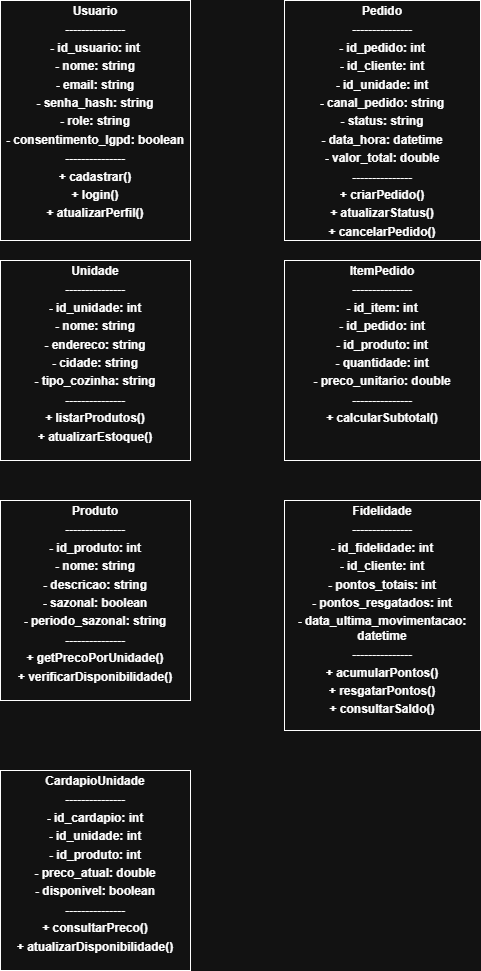

The diagram above was exported from draw.io. Its source (the exported page's mxGraphModel, read from the mxfile embedded in the PNG):
<mxGraphModel dx="587" dy="759" grid="1" gridSize="10" guides="1" tooltips="1" connect="1" arrows="1" fold="1" page="1" pageScale="1" pageWidth="827" pageHeight="1169" math="0" shadow="0">
  <root>
    <mxCell id="0" />
    <mxCell id="1" parent="0" />
    <mxCell id="DqwMNpHwFdRwRKoxtqER-1" parent="1" style="verticalAlign=top;align=left;overflow=fill;html=1;whiteSpace=wrap;" value="&lt;p style=&quot;margin:0px;margin-top:4px;text-align:center;&quot;&gt;&lt;b&gt;Usuario&lt;/b&gt;&lt;/p&gt;&lt;p style=&quot;margin:0px;margin-top:4px;text-align:center;&quot;&gt;&lt;b&gt;---------------&lt;/b&gt;&lt;/p&gt;&lt;p style=&quot;margin:0px;margin-top:4px;text-align:center;&quot;&gt;&lt;b&gt;- id_usuario: int&lt;/b&gt;&lt;/p&gt;&lt;p style=&quot;margin:0px;margin-top:4px;text-align:center;&quot;&gt;&lt;b&gt;- nome: string&lt;/b&gt;&lt;/p&gt;&lt;p style=&quot;margin:0px;margin-top:4px;text-align:center;&quot;&gt;&lt;b&gt;- email: string&lt;/b&gt;&lt;/p&gt;&lt;p style=&quot;margin:0px;margin-top:4px;text-align:center;&quot;&gt;&lt;b&gt;- senha_hash: string&lt;/b&gt;&lt;/p&gt;&lt;p style=&quot;margin:0px;margin-top:4px;text-align:center;&quot;&gt;&lt;b&gt;- role: string&lt;/b&gt;&lt;/p&gt;&lt;p style=&quot;margin:0px;margin-top:4px;text-align:center;&quot;&gt;&lt;b&gt;- consentimento_lgpd: boolean&lt;/b&gt;&lt;/p&gt;&lt;p style=&quot;margin:0px;margin-top:4px;text-align:center;&quot;&gt;&lt;b&gt;---------------&lt;/b&gt;&lt;/p&gt;&lt;p style=&quot;margin:0px;margin-top:4px;text-align:center;&quot;&gt;&lt;b&gt;+ cadastrar()&lt;/b&gt;&lt;/p&gt;&lt;p style=&quot;margin:0px;margin-top:4px;text-align:center;&quot;&gt;&lt;b&gt;+ login()&lt;/b&gt;&lt;/p&gt;&lt;p style=&quot;margin:0px;margin-top:4px;text-align:center;&quot;&gt;&lt;b&gt;+ atualizarPerfil()&lt;/b&gt;&lt;/p&gt;" vertex="1">
      <mxGeometry height="240" width="190" x="50" y="10" as="geometry" />
    </mxCell>
    <mxCell id="DqwMNpHwFdRwRKoxtqER-2" parent="1" style="verticalAlign=top;align=left;overflow=fill;html=1;whiteSpace=wrap;" value="&lt;p style=&quot;margin:0px;margin-top:4px;text-align:center;&quot;&gt;&lt;b&gt;Unidade&lt;/b&gt;&lt;/p&gt;&lt;p style=&quot;margin:0px;margin-top:4px;text-align:center;&quot;&gt;&lt;b&gt;---------------&lt;/b&gt;&lt;/p&gt;&lt;p style=&quot;margin:0px;margin-top:4px;text-align:center;&quot;&gt;&lt;b&gt;- id_unidade: int&lt;/b&gt;&lt;/p&gt;&lt;p style=&quot;margin:0px;margin-top:4px;text-align:center;&quot;&gt;&lt;b&gt;- nome: string&lt;/b&gt;&lt;/p&gt;&lt;p style=&quot;margin:0px;margin-top:4px;text-align:center;&quot;&gt;&lt;b&gt;- endereco: string&lt;/b&gt;&lt;/p&gt;&lt;p style=&quot;margin:0px;margin-top:4px;text-align:center;&quot;&gt;&lt;b&gt;- cidade: string&lt;/b&gt;&lt;/p&gt;&lt;p style=&quot;margin:0px;margin-top:4px;text-align:center;&quot;&gt;&lt;b&gt;- tipo_cozinha: string&lt;/b&gt;&lt;/p&gt;&lt;p style=&quot;margin:0px;margin-top:4px;text-align:center;&quot;&gt;&lt;b&gt;---------------&lt;/b&gt;&lt;/p&gt;&lt;p style=&quot;margin:0px;margin-top:4px;text-align:center;&quot;&gt;&lt;b&gt;+ listarProdutos()&lt;/b&gt;&lt;/p&gt;&lt;p style=&quot;margin:0px;margin-top:4px;text-align:center;&quot;&gt;&lt;b&gt;+ atualizarEstoque()&lt;/b&gt;&lt;/p&gt;" vertex="1">
      <mxGeometry height="200" width="190" x="50" y="270" as="geometry" />
    </mxCell>
    <mxCell id="DqwMNpHwFdRwRKoxtqER-3" parent="1" style="verticalAlign=top;align=left;overflow=fill;html=1;whiteSpace=wrap;" value="&lt;p style=&quot;margin:0px;margin-top:4px;text-align:center;&quot;&gt;&lt;b&gt;Produto&lt;/b&gt;&lt;/p&gt;&lt;p style=&quot;margin:0px;margin-top:4px;text-align:center;&quot;&gt;&lt;b&gt;---------------&lt;/b&gt;&lt;/p&gt;&lt;p style=&quot;margin:0px;margin-top:4px;text-align:center;&quot;&gt;&lt;b&gt;- id_produto: int&lt;/b&gt;&lt;/p&gt;&lt;p style=&quot;margin:0px;margin-top:4px;text-align:center;&quot;&gt;&lt;b&gt;- nome: string&lt;/b&gt;&lt;/p&gt;&lt;p style=&quot;margin:0px;margin-top:4px;text-align:center;&quot;&gt;&lt;b&gt;- descricao: string&lt;/b&gt;&lt;/p&gt;&lt;p style=&quot;margin:0px;margin-top:4px;text-align:center;&quot;&gt;&lt;b&gt;- sazonal: boolean&lt;/b&gt;&lt;/p&gt;&lt;p style=&quot;margin:0px;margin-top:4px;text-align:center;&quot;&gt;&lt;b&gt;- periodo_sazonal: string&lt;/b&gt;&lt;/p&gt;&lt;p style=&quot;margin:0px;margin-top:4px;text-align:center;&quot;&gt;&lt;b&gt;---------------&lt;/b&gt;&lt;/p&gt;&lt;p style=&quot;margin:0px;margin-top:4px;text-align:center;&quot;&gt;&lt;b&gt;+ getPrecoPorUnidade()&lt;/b&gt;&lt;/p&gt;&lt;p style=&quot;margin:0px;margin-top:4px;text-align:center;&quot;&gt;&lt;b&gt;+ verificarDisponibilidade()&lt;/b&gt;&lt;/p&gt;" vertex="1">
      <mxGeometry height="200" width="190" x="50" y="510" as="geometry" />
    </mxCell>
    <mxCell id="DqwMNpHwFdRwRKoxtqER-4" parent="1" style="verticalAlign=top;align=left;overflow=fill;html=1;whiteSpace=wrap;" value="&lt;p style=&quot;margin:0px;margin-top:4px;text-align:center;&quot;&gt;&lt;b&gt;CardapioUnidade&lt;/b&gt;&lt;/p&gt;&lt;p style=&quot;margin:0px;margin-top:4px;text-align:center;&quot;&gt;&lt;b&gt;---------------&lt;/b&gt;&lt;/p&gt;&lt;p style=&quot;margin:0px;margin-top:4px;text-align:center;&quot;&gt;&lt;b&gt;- id_cardapio: int&lt;/b&gt;&lt;/p&gt;&lt;p style=&quot;margin:0px;margin-top:4px;text-align:center;&quot;&gt;&lt;b&gt;- id_unidade: int&lt;/b&gt;&lt;/p&gt;&lt;p style=&quot;margin:0px;margin-top:4px;text-align:center;&quot;&gt;&lt;b&gt;- id_produto: int&lt;/b&gt;&lt;/p&gt;&lt;p style=&quot;margin:0px;margin-top:4px;text-align:center;&quot;&gt;&lt;b&gt;- preco_atual: double&lt;/b&gt;&lt;/p&gt;&lt;p style=&quot;margin:0px;margin-top:4px;text-align:center;&quot;&gt;&lt;b&gt;- disponivel: boolean&lt;/b&gt;&lt;/p&gt;&lt;p style=&quot;margin:0px;margin-top:4px;text-align:center;&quot;&gt;&lt;b&gt;---------------&lt;/b&gt;&lt;/p&gt;&lt;p style=&quot;margin:0px;margin-top:4px;text-align:center;&quot;&gt;&lt;b&gt;+ consultarPreco()&lt;/b&gt;&lt;/p&gt;&lt;p style=&quot;margin:0px;margin-top:4px;text-align:center;&quot;&gt;&lt;b&gt;+ atualizarDisponibilidade()&lt;/b&gt;&lt;/p&gt;" vertex="1">
      <mxGeometry height="200" width="190" x="50" y="780" as="geometry" />
    </mxCell>
    <mxCell id="DqwMNpHwFdRwRKoxtqER-5" parent="1" style="verticalAlign=top;align=left;overflow=fill;html=1;whiteSpace=wrap;" value="&lt;p style=&quot;margin:0px;margin-top:4px;text-align:center;&quot;&gt;&lt;b&gt;Pedido&lt;/b&gt;&lt;/p&gt;&lt;p style=&quot;margin:0px;margin-top:4px;text-align:center;&quot;&gt;&lt;b&gt;---------------&lt;/b&gt;&lt;/p&gt;&lt;p style=&quot;margin:0px;margin-top:4px;text-align:center;&quot;&gt;&lt;b&gt;- id_pedido: int&lt;/b&gt;&lt;/p&gt;&lt;p style=&quot;margin:0px;margin-top:4px;text-align:center;&quot;&gt;&lt;b&gt;- id_cliente: int&lt;/b&gt;&lt;/p&gt;&lt;p style=&quot;margin:0px;margin-top:4px;text-align:center;&quot;&gt;&lt;b&gt;- id_unidade: int&lt;/b&gt;&lt;/p&gt;&lt;p style=&quot;margin:0px;margin-top:4px;text-align:center;&quot;&gt;&lt;b&gt;- canal_pedido: string&lt;/b&gt;&lt;/p&gt;&lt;p style=&quot;margin:0px;margin-top:4px;text-align:center;&quot;&gt;&lt;b&gt;- status: string&lt;/b&gt;&lt;/p&gt;&lt;p style=&quot;margin:0px;margin-top:4px;text-align:center;&quot;&gt;&lt;b&gt;- data_hora: datetime&lt;/b&gt;&lt;/p&gt;&lt;p style=&quot;margin:0px;margin-top:4px;text-align:center;&quot;&gt;&lt;b&gt;- valor_total: double&lt;/b&gt;&lt;/p&gt;&lt;p style=&quot;margin:0px;margin-top:4px;text-align:center;&quot;&gt;&lt;b&gt;---------------&lt;/b&gt;&lt;/p&gt;&lt;p style=&quot;margin:0px;margin-top:4px;text-align:center;&quot;&gt;&lt;b&gt;+ criarPedido()&lt;/b&gt;&lt;/p&gt;&lt;p style=&quot;margin:0px;margin-top:4px;text-align:center;&quot;&gt;&lt;b&gt;+ atualizarStatus()&lt;/b&gt;&lt;/p&gt;&lt;p style=&quot;margin:0px;margin-top:4px;text-align:center;&quot;&gt;&lt;b&gt;+ cancelarPedido()&lt;/b&gt;&lt;/p&gt;" vertex="1">
      <mxGeometry height="240" width="196" x="334" y="10" as="geometry" />
    </mxCell>
    <mxCell id="DqwMNpHwFdRwRKoxtqER-6" parent="1" style="verticalAlign=top;align=left;overflow=fill;html=1;whiteSpace=wrap;" value="&lt;p style=&quot;margin:0px;margin-top:4px;text-align:center;&quot;&gt;&lt;b&gt;ItemPedido&lt;/b&gt;&lt;/p&gt;&lt;p style=&quot;margin:0px;margin-top:4px;text-align:center;&quot;&gt;&lt;b&gt;---------------&lt;/b&gt;&lt;/p&gt;&lt;p style=&quot;margin:0px;margin-top:4px;text-align:center;&quot;&gt;&lt;b&gt;- id_item: int&lt;/b&gt;&lt;/p&gt;&lt;p style=&quot;margin:0px;margin-top:4px;text-align:center;&quot;&gt;&lt;b&gt;- id_pedido: int&lt;/b&gt;&lt;/p&gt;&lt;p style=&quot;margin:0px;margin-top:4px;text-align:center;&quot;&gt;&lt;b&gt;- id_produto: int&lt;/b&gt;&lt;/p&gt;&lt;p style=&quot;margin:0px;margin-top:4px;text-align:center;&quot;&gt;&lt;b&gt;- quantidade: int&lt;/b&gt;&lt;/p&gt;&lt;p style=&quot;margin:0px;margin-top:4px;text-align:center;&quot;&gt;&lt;b&gt;- preco_unitario: double&lt;/b&gt;&lt;/p&gt;&lt;p style=&quot;margin:0px;margin-top:4px;text-align:center;&quot;&gt;&lt;b&gt;---------------&lt;/b&gt;&lt;/p&gt;&lt;p style=&quot;margin:0px;margin-top:4px;text-align:center;&quot;&gt;&lt;b&gt;+ calcularSubtotal()&lt;/b&gt;&lt;/p&gt;" vertex="1">
      <mxGeometry height="200" width="196" x="334" y="270" as="geometry" />
    </mxCell>
    <mxCell id="DqwMNpHwFdRwRKoxtqER-7" parent="1" style="verticalAlign=top;align=left;overflow=fill;html=1;whiteSpace=wrap;" value="&lt;p style=&quot;margin:0px;margin-top:4px;text-align:center;&quot;&gt;&lt;b&gt;Fidelidade&lt;/b&gt;&lt;/p&gt;&lt;p style=&quot;margin:0px;margin-top:4px;text-align:center;&quot;&gt;&lt;b&gt;---------------&lt;/b&gt;&lt;/p&gt;&lt;p style=&quot;margin:0px;margin-top:4px;text-align:center;&quot;&gt;&lt;b&gt;- id_fidelidade: int&lt;/b&gt;&lt;/p&gt;&lt;p style=&quot;margin:0px;margin-top:4px;text-align:center;&quot;&gt;&lt;b&gt;- id_cliente: int&lt;/b&gt;&lt;/p&gt;&lt;p style=&quot;margin:0px;margin-top:4px;text-align:center;&quot;&gt;&lt;b&gt;- pontos_totais: int&lt;/b&gt;&lt;/p&gt;&lt;p style=&quot;margin:0px;margin-top:4px;text-align:center;&quot;&gt;&lt;b&gt;- pontos_resgatados: int&lt;/b&gt;&lt;/p&gt;&lt;p style=&quot;margin:0px;margin-top:4px;text-align:center;&quot;&gt;&lt;b&gt;- data_ultima_movimentacao: datetime&lt;/b&gt;&lt;/p&gt;&lt;p style=&quot;margin:0px;margin-top:4px;text-align:center;&quot;&gt;&lt;b&gt;---------------&lt;/b&gt;&lt;/p&gt;&lt;p style=&quot;margin:0px;margin-top:4px;text-align:center;&quot;&gt;&lt;b&gt;+ acumularPontos()&lt;/b&gt;&lt;/p&gt;&lt;p style=&quot;margin:0px;margin-top:4px;text-align:center;&quot;&gt;&lt;b&gt;+ resgatarPontos()&lt;/b&gt;&lt;/p&gt;&lt;p style=&quot;margin:0px;margin-top:4px;text-align:center;&quot;&gt;&lt;b&gt;+ consultarSaldo()&lt;/b&gt;&lt;/p&gt;" vertex="1">
      <mxGeometry height="230" width="196" x="334" y="510" as="geometry" />
    </mxCell>
  </root>
</mxGraphModel>